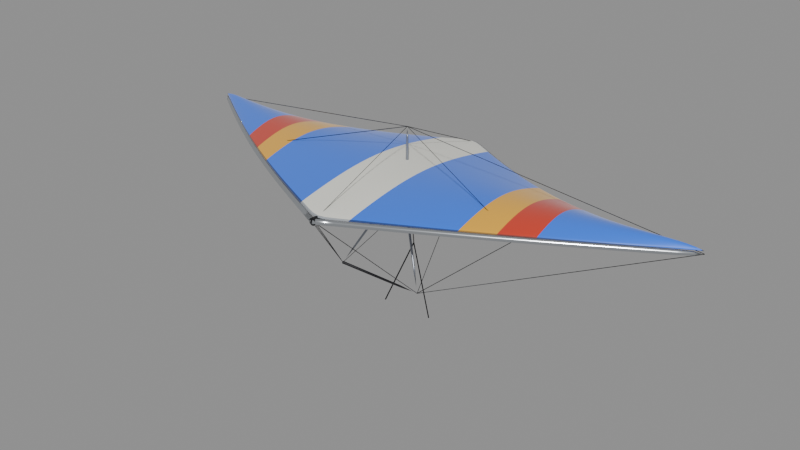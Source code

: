 # Source: glider.blend  (saved by Blender 5.2.44; exported with 4.5.12 LTS)
import bpy
from mathutils import Matrix  # noqa: F401  (used for matrix-valued properties, if any)

bpy.ops.wm.read_factory_settings(use_empty=True)
scene = bpy.context.scene
scene.name = 'Scene'

# ---- collections
col_glider = bpy.data.collections.new('glider'); scene.collection.children.link(col_glider)

# ---- materials (node trees are filled in below, after node groups)
mat_white = bpy.data.materials.new('white')
mat_white.diffuse_color = (0.8276, 0.8276, 0.7484, 1.0)
mat_white.roughness = 0.45
mat_blue = bpy.data.materials.new('blue')
mat_blue.diffuse_color = (0.01961, 0.1706, 0.89, 1.0)
mat_blue.roughness = 0.45
mat_mustard = bpy.data.materials.new('mustard')
mat_mustard.diffuse_color = (0.8276, 0.42, 0.02721, 1.0)
mat_mustard.roughness = 0.45
mat_red = bpy.data.materials.new('red')
mat_red.diffuse_color = (0.6038, 0.03968, 0.01533, 1.0)
mat_red.roughness = 0.45
mat_white_under = bpy.data.materials.new('white_under')
mat_white_under.diffuse_color = (0.3424, 0.3672, 0.3931, 1.0)
mat_white_under.roughness = 0.55
mat_blue_under = bpy.data.materials.new('blue_under')
mat_blue_under.diffuse_color = (0.007194, 0.03968, 0.196, 1.0)
mat_blue_under.roughness = 0.55
mat_mustard_under = bpy.data.materials.new('mustard_under')
mat_mustard_under.diffuse_color = (0.2633, 0.1329, 0.01341, 1.0)
mat_mustard_under.roughness = 0.55
mat_red_under = bpy.data.materials.new('red_under')
mat_red_under.diffuse_color = (0.196, 0.01533, 0.007194, 1.0)
mat_red_under.roughness = 0.55
mat_alloy = bpy.data.materials.new('alloy')
mat_alloy.diffuse_color = (0.3424, 0.3672, 0.42, 1.0)
mat_alloy.roughness = 0.35
mat_alloy.metallic = 0.9
mat_tube = bpy.data.materials.new('tube')
mat_tube.diffuse_color = (0.7106, 0.7484, 0.7874, 1.0)
mat_tube.roughness = 0.22
mat_tube.metallic = 1.0
mat_black = bpy.data.materials.new('black')
mat_black.diffuse_color = (0.007194, 0.007194, 0.01002, 1.0)
mat_black.roughness = 0.6
mat_wire = bpy.data.materials.new('wire')
mat_wire.diffuse_color = (0.0331, 0.0331, 0.03968, 1.0)
mat_wire.metallic = 0.9
mat_strap = bpy.data.materials.new('strap')
mat_strap.diffuse_color = (0.03968, 0.02452, 0.01341, 1.0)
mat_strap.roughness = 0.95

# ---- material node trees
mat_white.use_nodes = True; mat_white.node_tree.nodes.clear()
_N = mat_white.node_tree.nodes; _L = mat_white.node_tree.links
n0 = _N.new('ShaderNodeBsdfPrincipled'); n0.name = 'Principled BSDF'; n0.location = (-200, 100)
n0.inputs[0].default_value = (0.8276, 0.8276, 0.7484, 1.0)
n0.inputs[2].default_value = 0.45
n0.inputs[10].default_value = 0.005
n0.inputs[20].default_value = 0.04
n0.inputs[24].default_value = 0.3
n1 = _N.new('ShaderNodeOutputMaterial'); n1.name = 'Material Output'; n1.location = (200, 100)
_L.new(n0.outputs[0], n1.inputs[0])
n1.is_active_output = True
mat_blue.use_nodes = True; mat_blue.node_tree.nodes.clear()
_N = mat_blue.node_tree.nodes; _L = mat_blue.node_tree.links
n0 = _N.new('ShaderNodeBsdfPrincipled'); n0.name = 'Principled BSDF'; n0.location = (-200, 100)
n0.inputs[0].default_value = (0.01961, 0.1706, 0.89, 1.0)
n0.inputs[2].default_value = 0.45
n0.inputs[10].default_value = 0.005
n0.inputs[20].default_value = 0.04
n0.inputs[24].default_value = 0.3
n1 = _N.new('ShaderNodeOutputMaterial'); n1.name = 'Material Output'; n1.location = (200, 100)
_L.new(n0.outputs[0], n1.inputs[0])
n1.is_active_output = True
mat_mustard.use_nodes = True; mat_mustard.node_tree.nodes.clear()
_N = mat_mustard.node_tree.nodes; _L = mat_mustard.node_tree.links
n0 = _N.new('ShaderNodeBsdfPrincipled'); n0.name = 'Principled BSDF'; n0.location = (-200, 100)
n0.inputs[0].default_value = (0.8276, 0.42, 0.02721, 1.0)
n0.inputs[2].default_value = 0.45
n0.inputs[10].default_value = 0.005
n0.inputs[20].default_value = 0.04
n0.inputs[24].default_value = 0.3
n1 = _N.new('ShaderNodeOutputMaterial'); n1.name = 'Material Output'; n1.location = (200, 100)
_L.new(n0.outputs[0], n1.inputs[0])
n1.is_active_output = True
mat_red.use_nodes = True; mat_red.node_tree.nodes.clear()
_N = mat_red.node_tree.nodes; _L = mat_red.node_tree.links
n0 = _N.new('ShaderNodeBsdfPrincipled'); n0.name = 'Principled BSDF'; n0.location = (-200, 100)
n0.inputs[0].default_value = (0.6038, 0.03968, 0.01533, 1.0)
n0.inputs[2].default_value = 0.45
n0.inputs[10].default_value = 0.005
n0.inputs[20].default_value = 0.04
n0.inputs[24].default_value = 0.3
n1 = _N.new('ShaderNodeOutputMaterial'); n1.name = 'Material Output'; n1.location = (200, 100)
_L.new(n0.outputs[0], n1.inputs[0])
n1.is_active_output = True
mat_white_under.use_nodes = True; mat_white_under.node_tree.nodes.clear()
_N = mat_white_under.node_tree.nodes; _L = mat_white_under.node_tree.links
n0 = _N.new('ShaderNodeBsdfPrincipled'); n0.name = 'Principled BSDF'; n0.location = (-200, 100)
n0.inputs[0].default_value = (0.3424, 0.3672, 0.3931, 1.0)
n0.inputs[2].default_value = 0.55
n0.inputs[10].default_value = 0.005
n0.inputs[20].default_value = 0.04
n0.inputs[24].default_value = 0.3
n1 = _N.new('ShaderNodeOutputMaterial'); n1.name = 'Material Output'; n1.location = (200, 100)
_L.new(n0.outputs[0], n1.inputs[0])
n1.is_active_output = True
mat_blue_under.use_nodes = True; mat_blue_under.node_tree.nodes.clear()
_N = mat_blue_under.node_tree.nodes; _L = mat_blue_under.node_tree.links
n0 = _N.new('ShaderNodeBsdfPrincipled'); n0.name = 'Principled BSDF'; n0.location = (-200, 100)
n0.inputs[0].default_value = (0.007194, 0.03968, 0.196, 1.0)
n0.inputs[2].default_value = 0.55
n0.inputs[10].default_value = 0.005
n0.inputs[20].default_value = 0.04
n0.inputs[24].default_value = 0.3
n1 = _N.new('ShaderNodeOutputMaterial'); n1.name = 'Material Output'; n1.location = (200, 100)
_L.new(n0.outputs[0], n1.inputs[0])
n1.is_active_output = True
mat_mustard_under.use_nodes = True; mat_mustard_under.node_tree.nodes.clear()
_N = mat_mustard_under.node_tree.nodes; _L = mat_mustard_under.node_tree.links
n0 = _N.new('ShaderNodeBsdfPrincipled'); n0.name = 'Principled BSDF'; n0.location = (-200, 100)
n0.inputs[0].default_value = (0.2633, 0.1329, 0.01341, 1.0)
n0.inputs[2].default_value = 0.55
n0.inputs[10].default_value = 0.005
n0.inputs[20].default_value = 0.04
n0.inputs[24].default_value = 0.3
n1 = _N.new('ShaderNodeOutputMaterial'); n1.name = 'Material Output'; n1.location = (200, 100)
_L.new(n0.outputs[0], n1.inputs[0])
n1.is_active_output = True
mat_red_under.use_nodes = True; mat_red_under.node_tree.nodes.clear()
_N = mat_red_under.node_tree.nodes; _L = mat_red_under.node_tree.links
n0 = _N.new('ShaderNodeBsdfPrincipled'); n0.name = 'Principled BSDF'; n0.location = (-200, 100)
n0.inputs[0].default_value = (0.196, 0.01533, 0.007194, 1.0)
n0.inputs[2].default_value = 0.55
n0.inputs[10].default_value = 0.005
n0.inputs[20].default_value = 0.04
n0.inputs[24].default_value = 0.3
n1 = _N.new('ShaderNodeOutputMaterial'); n1.name = 'Material Output'; n1.location = (200, 100)
_L.new(n0.outputs[0], n1.inputs[0])
n1.is_active_output = True
mat_alloy.use_nodes = True; mat_alloy.node_tree.nodes.clear()
_N = mat_alloy.node_tree.nodes; _L = mat_alloy.node_tree.links
n0 = _N.new('ShaderNodeBsdfPrincipled'); n0.name = 'Principled BSDF'; n0.location = (-200, 100)
n0.inputs[0].default_value = (0.3424, 0.3672, 0.42, 1.0)
n0.inputs[1].default_value = 0.9
n0.inputs[2].default_value = 0.35
n0.inputs[10].default_value = 0.005
n0.inputs[20].default_value = 0.04
n1 = _N.new('ShaderNodeOutputMaterial'); n1.name = 'Material Output'; n1.location = (200, 100)
_L.new(n0.outputs[0], n1.inputs[0])
n1.is_active_output = True
mat_tube.use_nodes = True; mat_tube.node_tree.nodes.clear()
_N = mat_tube.node_tree.nodes; _L = mat_tube.node_tree.links
n0 = _N.new('ShaderNodeBsdfPrincipled'); n0.name = 'Principled BSDF'; n0.location = (-200, 100)
n0.inputs[0].default_value = (0.7106, 0.7484, 0.7874, 1.0)
n0.inputs[1].default_value = 1.0
n0.inputs[2].default_value = 0.22
n0.inputs[10].default_value = 0.005
n0.inputs[20].default_value = 0.04
n1 = _N.new('ShaderNodeOutputMaterial'); n1.name = 'Material Output'; n1.location = (200, 100)
_L.new(n0.outputs[0], n1.inputs[0])
n1.is_active_output = True
mat_black.use_nodes = True; mat_black.node_tree.nodes.clear()
_N = mat_black.node_tree.nodes; _L = mat_black.node_tree.links
n0 = _N.new('ShaderNodeBsdfPrincipled'); n0.name = 'Principled BSDF'; n0.location = (-200, 100)
n0.inputs[0].default_value = (0.007194, 0.007194, 0.01002, 1.0)
n0.inputs[2].default_value = 0.6
n0.inputs[10].default_value = 0.005
n0.inputs[20].default_value = 0.04
n1 = _N.new('ShaderNodeOutputMaterial'); n1.name = 'Material Output'; n1.location = (200, 100)
_L.new(n0.outputs[0], n1.inputs[0])
n1.is_active_output = True
mat_wire.use_nodes = True; mat_wire.node_tree.nodes.clear()
_N = mat_wire.node_tree.nodes; _L = mat_wire.node_tree.links
n0 = _N.new('ShaderNodeBsdfPrincipled'); n0.name = 'Principled BSDF'; n0.location = (-200, 100)
n0.inputs[0].default_value = (0.0331, 0.0331, 0.03968, 1.0)
n0.inputs[1].default_value = 0.9
n0.inputs[2].default_value = 0.4
n0.inputs[10].default_value = 0.005
n0.inputs[20].default_value = 0.04
n1 = _N.new('ShaderNodeOutputMaterial'); n1.name = 'Material Output'; n1.location = (200, 100)
_L.new(n0.outputs[0], n1.inputs[0])
n1.is_active_output = True
mat_strap.use_nodes = True; mat_strap.node_tree.nodes.clear()
_N = mat_strap.node_tree.nodes; _L = mat_strap.node_tree.links
n0 = _N.new('ShaderNodeBsdfPrincipled'); n0.name = 'Principled BSDF'; n0.location = (-200, 100)
n0.inputs[0].default_value = (0.03968, 0.02452, 0.01341, 1.0)
n0.inputs[2].default_value = 0.95
n0.inputs[10].default_value = 0.005
n0.inputs[20].default_value = 0.04
n0.inputs[24].default_value = 0.6
n1 = _N.new('ShaderNodeOutputMaterial'); n1.name = 'Material Output'; n1.location = (200, 100)
_L.new(n0.outputs[0], n1.inputs[0])
n1.is_active_output = True

# ---- meshes
me_sail = bpy.data.meshes.new('sail')
me_sail.from_pydata([(-4.6, 0.8, 0.17), (-4.6, 0.8, 0.17), (-4.6, 0.8, 0.17), (-4.6, 0.8, 0.17), (-4.6, 0.8, 0.17), (-4.6, 0.8, 0.17), (-4.6, 0.8, 0.17), (-4.6, 0.8, 0.17), (-4.6, 0.8, 0.17), (-4.6, 0.8, 0.17), (-4.6, 0.8, 0.17), (-4.37, 0.6418, 0.1794), (-4.37, 0.6566, 0.1995), (-4.37, 0.6714, 0.2175), (-4.37, 0.6862, 0.2315), (-4.37, 0.7009, 0.2402), (-4.37, 0.7157, 0.2424), (-4.37, 0.7305, 0.2379), (-4.37, 0.7453, 0.227), (-4.37, 0.7601, 0.2107), (-4.37, 0.7748, 0.1904), (-4.37, 0.7896, 0.168), (-4.14, 0.4844, 0.1885), (-4.14, 0.514, 0.2159), (-4.14, 0.5437, 0.2404), (-4.14, 0.5733, 0.2594), (-4.14, 0.603, 0.2707), (-4.14, 0.6327, 0.2732), (-4.14, 0.6623, 0.2662), (-4.14, 0.692, 0.2503), (-4.14, 0.7216, 0.2269), (-4.14, 0.7513, 0.1979), (-4.14, 0.7809, 0.166), (-3.91, 0.3283, 0.1972), (-3.91, 0.373, 0.2297), (-3.91, 0.4178, 0.2587), (-3.91, 0.4625, 0.281), (-3.91, 0.5073, 0.2942), (-3.91, 0.552, 0.2965), (-3.91, 0.5967, 0.2875), (-3.91, 0.6415, 0.2677), (-3.91, 0.6862, 0.2388), (-3.91, 0.731, 0.2031), (-3.91, 0.7757, 0.164), (-3.68, 0.1742, 0.2053), (-3.68, 0.2343, 0.2417), (-3.68, 0.2945, 0.2742), (-3.68, 0.3546, 0.2991), (-3.68, 0.4147, 0.3135), (-3.68, 0.4748, 0.3156), (-3.68, 0.535, 0.3048), (-3.68, 0.5951, 0.2818), (-3.68, 0.6552, 0.2482), (-3.68, 0.7154, 0.2071), (-3.68, 0.7755, 0.162), (-3.45, 0.02272, 0.2124), (-3.45, 0.09863, 0.2522), (-3.45, 0.1745, 0.2875), (-3.45, 0.2504, 0.3144), (-3.45, 0.3264, 0.3299), (-3.45, 0.4023, 0.3317), (-3.45, 0.4782, 0.3194), (-3.45, 0.5541, 0.2935), (-3.45, 0.63, 0.256), (-3.45, 0.7059, 0.2102), (-3.45, 0.7818, 0.16), (-3.22, -0.1256, 0.2185), (-3.22, -0.03347, 0.261), (-3.22, 0.05869, 0.2988), (-3.22, 0.1508, 0.3275), (-3.22, 0.243, 0.3437), (-3.22, 0.3352, 0.3454), (-3.22, 0.4273, 0.3316), (-3.22, 0.5195, 0.3033), (-3.22, 0.6116, 0.2625), (-3.22, 0.7038, 0.2126), (-3.22, 0.7959, 0.158), (-2.99, -0.2704, 0.2235), (-2.99, -0.1614, 0.2684), (-2.99, -0.0525, 0.3082), (-2.99, 0.05645, 0.3385), (-2.99, 0.1654, 0.3555), (-2.99, 0.2743, 0.3569), (-2.99, 0.3833, 0.342), (-2.99, 0.4922, 0.3115), (-2.99, 0.6012, 0.2678), (-2.99, 0.7101, 0.2144), (-2.99, 0.819, 0.156), (-2.76, -0.4112, 0.2271), (-2.76, -0.2849, 0.2741), (-2.76, -0.1585, 0.3159), (-2.76, -0.03223, 0.3475), (-2.76, 0.0941, 0.3652), (-2.76, 0.2204, 0.3665), (-2.76, 0.3467, 0.3506), (-2.76, 0.4731, 0.3183), (-2.76, 0.5994, 0.2721), (-2.76, 0.7257, 0.2157), (-2.76, 0.852, 0.154), (-2.53, -0.5478, 0.2293), (-2.53, -0.4035, 0.2783), (-2.53, -0.2591, 0.3218), (-2.53, -0.1148, 0.3547), (-2.53, 0.02955, 0.3731), (-2.53, 0.1739, 0.3744), (-2.53, 0.3182, 0.3576), (-2.53, 0.4625, 0.3238), (-2.53, 0.6069, 0.2754), (-2.53, 0.7512, 0.2165), (-2.53, 0.8955, 0.152), (-2.3, -0.68, 0.23), (-2.3, -0.517, 0.2809), (-2.3, -0.354, 0.326), (-2.3, -0.191, 0.3601), (-2.3, -0.028, 0.3792), (-2.3, 0.135, 0.3805), (-2.3, 0.298, 0.3632), (-2.3, 0.461, 0.3281), (-2.3, 0.624, 0.278), (-2.3, 0.787, 0.2169), (-2.3, 0.95, 0.15), (-2.07, -0.8078, 0.2293), (-2.07, -0.6255, 0.2818), (-2.07, -0.4431, 0.3285), (-2.07, -0.2608, 0.3638), (-2.07, -0.07845, 0.3836), (-2.07, 0.1039, 0.3851), (-2.07, 0.2862, 0.3674), (-2.07, 0.4685, 0.3313), (-2.07, 0.6509, 0.2797), (-2.07, 0.8332, 0.2168), (-2.07, 1.016, 0.148), (-1.84, -0.9312, 0.2271), (-1.84, -0.7289, 0.2813), (-1.84, -0.5265, 0.3294), (-1.84, -0.3242, 0.3659), (-1.84, -0.1219, 0.3864), (-1.84, 0.08042, 0.3882), (-1.84, 0.2827, 0.3702), (-1.84, 0.4851, 0.3334), (-1.84, 0.6874, 0.2807), (-1.84, 0.8897, 0.2164), (-1.84, 1.092, 0.146), (-1.61, -1.05, 0.2235), (-1.61, -0.8274, 0.2792), (-1.61, -0.6045, 0.3287), (-1.61, -0.3816, 0.3663), (-1.61, -0.1586, 0.3877), (-1.61, 0.06433, 0.3898), (-1.61, 0.2873, 0.3718), (-1.61, 0.5102, 0.3346), (-1.61, 0.7332, 0.281), (-1.61, 0.9561, 0.2156), (-1.61, 1.179, 0.144), (-1.38, -1.166, 0.2185), (-1.38, -0.9215, 0.2757), (-1.38, -0.6773, 0.3266), (-1.38, -0.4332, 0.3654), (-1.38, -0.189, 0.3875), (-1.38, 0.05516, 0.3901), (-1.38, 0.2993, 0.3722), (-1.38, 0.5435, 0.3347), (-1.38, 0.7876, 0.2807), (-1.38, 1.032, 0.2145), (-1.38, 1.276, 0.142), (-1.15, -1.277, 0.2124), (-1.15, -1.011, 0.271), (-1.15, -0.7455, 0.3231), (-1.15, -0.4796, 0.363), (-1.15, -0.2136, 0.386), (-1.15, 0.05226, 0.3892), (-1.15, 0.3182, 0.3716), (-1.15, 0.5841, 0.3341), (-1.15, 0.85, 0.2797), (-1.15, 1.116, 0.2131), (-1.15, 1.382, 0.14), (-0.92, -1.386, 0.2053), (-0.92, -1.098, 0.2652), (-0.92, -0.8095, 0.3185), (-0.92, -0.5214, 0.3595), (-0.92, -0.2333, 0.3834), (-0.92, 0.05485, 0.3872), (-0.92, 0.343, 0.3699), (-0.92, 0.6311, 0.3326), (-0.92, 0.9192, 0.2782), (-0.92, 1.207, 0.2113), (-0.92, 1.495, 0.138), (-0.69, -1.492, 0.1972), (-0.69, -1.181, 0.2583), (-0.69, -0.8702, 0.3128), (-0.69, -0.5595, 0.3548), (-0.69, -0.2487, 0.3796), (-0.69, 0.06199, 0.3841), (-0.69, 0.3727, 0.3674), (-0.69, 0.6835, 0.3303), (-0.69, 0.9942, 0.2761), (-0.69, 1.305, 0.2093), (-0.69, 1.616, 0.136), (-0.46, -1.596, 0.1885), (-0.46, -1.262, 0.2507), (-0.46, -0.9283, 0.3063), (-0.46, -0.5947, 0.3493), (-0.46, -0.261, 0.3749), (-0.46, 0.07266, 0.3802), (-0.46, 0.4063, 0.364), (-0.46, 0.74, 0.3275), (-0.46, 1.074, 0.2736), (-0.46, 1.407, 0.2071), (-0.46, 1.741, 0.134), (-0.23, -1.698, 0.1794), (-0.23, -1.341, 0.2425), (-0.23, -0.9846, 0.2991), (-0.23, -0.6278, 0.3429), (-0.23, -0.2711, 0.3694), (-0.23, 0.08572, 0.3754), (-0.23, 0.4425, 0.3599), (-0.23, 0.7993, 0.324), (-0.23, 1.156, 0.2706), (-0.23, 1.513, 0.2046), (-0.23, 1.87, 0.132), (0.0, -1.8, 0.17), (0.0, -1.42, 0.234), (0.0, -1.04, 0.2913), (0.0, -0.66, 0.336), (0.0, -0.28, 0.3632), (0.0, 0.1, 0.37), (0.0, 0.48, 0.3552), (0.0, 0.86, 0.32), (0.0, 1.24, 0.2673), (0.0, 1.62, 0.202), (0.0, 2.0, 0.13), (0.23, -1.698, 0.1794), (0.23, -1.341, 0.2425), (0.23, -0.9846, 0.2991), (0.23, -0.6278, 0.3429), (0.23, -0.2711, 0.3694), (0.23, 0.08572, 0.3754), (0.23, 0.4425, 0.3599), (0.23, 0.7993, 0.324), (0.23, 1.156, 0.2706), (0.23, 1.513, 0.2046), (0.23, 1.87, 0.132), (0.46, -1.596, 0.1885), (0.46, -1.262, 0.2507), (0.46, -0.9283, 0.3063), (0.46, -0.5947, 0.3493), (0.46, -0.261, 0.3749), (0.46, 0.07266, 0.3802), (0.46, 0.4063, 0.364), (0.46, 0.74, 0.3275), (0.46, 1.074, 0.2736), (0.46, 1.407, 0.2071), (0.46, 1.741, 0.134), (0.69, -1.492, 0.1972), (0.69, -1.181, 0.2583), (0.69, -0.8702, 0.3128), (0.69, -0.5595, 0.3548), (0.69, -0.2487, 0.3796), (0.69, 0.06199, 0.3841), (0.69, 0.3727, 0.3674), (0.69, 0.6835, 0.3303), (0.69, 0.9942, 0.2761), (0.69, 1.305, 0.2093), (0.69, 1.616, 0.136), (0.92, -1.386, 0.2053), (0.92, -1.098, 0.2652), (0.92, -0.8095, 0.3185), (0.92, -0.5214, 0.3595), (0.92, -0.2333, 0.3834), (0.92, 0.05485, 0.3872), (0.92, 0.343, 0.3699), (0.92, 0.6311, 0.3326), (0.92, 0.9192, 0.2782), (0.92, 1.207, 0.2113), (0.92, 1.495, 0.138), (1.15, -1.277, 0.2124), (1.15, -1.011, 0.271), (1.15, -0.7455, 0.3231), (1.15, -0.4796, 0.363), (1.15, -0.2136, 0.386), (1.15, 0.05226, 0.3892), (1.15, 0.3182, 0.3716), (1.15, 0.5841, 0.3341), (1.15, 0.85, 0.2797), (1.15, 1.116, 0.2131), (1.15, 1.382, 0.14), (1.38, -1.166, 0.2185), (1.38, -0.9215, 0.2757), (1.38, -0.6773, 0.3266), (1.38, -0.4332, 0.3654), (1.38, -0.189, 0.3875), (1.38, 0.05516, 0.3901), (1.38, 0.2993, 0.3722), (1.38, 0.5435, 0.3347), (1.38, 0.7876, 0.2807), (1.38, 1.032, 0.2145), (1.38, 1.276, 0.142), (1.61, -1.05, 0.2235), (1.61, -0.8274, 0.2792), (1.61, -0.6045, 0.3287), (1.61, -0.3816, 0.3663), (1.61, -0.1586, 0.3877), (1.61, 0.06433, 0.3898), (1.61, 0.2873, 0.3718), (1.61, 0.5102, 0.3346), (1.61, 0.7332, 0.281), (1.61, 0.9561, 0.2156), (1.61, 1.179, 0.144), (1.84, -0.9312, 0.2271), (1.84, -0.7289, 0.2813), (1.84, -0.5265, 0.3294), (1.84, -0.3242, 0.3659), (1.84, -0.1219, 0.3864), (1.84, 0.08042, 0.3882), (1.84, 0.2827, 0.3702), (1.84, 0.4851, 0.3334), (1.84, 0.6874, 0.2807), (1.84, 0.8897, 0.2164), (1.84, 1.092, 0.146), (2.07, -0.8078, 0.2293), (2.07, -0.6255, 0.2818), (2.07, -0.4431, 0.3285), (2.07, -0.2608, 0.3638), (2.07, -0.07845, 0.3836), (2.07, 0.1039, 0.3851), (2.07, 0.2862, 0.3674), (2.07, 0.4685, 0.3313), (2.07, 0.6509, 0.2797), (2.07, 0.8332, 0.2168), (2.07, 1.016, 0.148), (2.3, -0.68, 0.23), (2.3, -0.517, 0.2809), (2.3, -0.354, 0.326), (2.3, -0.191, 0.3601), (2.3, -0.028, 0.3792), (2.3, 0.135, 0.3805), (2.3, 0.298, 0.3632), (2.3, 0.461, 0.3281), (2.3, 0.624, 0.278), (2.3, 0.787, 0.2169), (2.3, 0.95, 0.15), (2.53, -0.5478, 0.2293), (2.53, -0.4035, 0.2783), (2.53, -0.2591, 0.3218), (2.53, -0.1148, 0.3547), (2.53, 0.02955, 0.3731), (2.53, 0.1739, 0.3744), (2.53, 0.3182, 0.3576), (2.53, 0.4625, 0.3238), (2.53, 0.6069, 0.2754), (2.53, 0.7512, 0.2165), (2.53, 0.8955, 0.152), (2.76, -0.4112, 0.2271), (2.76, -0.2849, 0.2741), (2.76, -0.1585, 0.3159), (2.76, -0.03223, 0.3475), (2.76, 0.0941, 0.3652), (2.76, 0.2204, 0.3665), (2.76, 0.3467, 0.3506), (2.76, 0.4731, 0.3183), (2.76, 0.5994, 0.2721), (2.76, 0.7257, 0.2157), (2.76, 0.852, 0.154), (2.99, -0.2704, 0.2235), (2.99, -0.1614, 0.2684), (2.99, -0.0525, 0.3082), (2.99, 0.05645, 0.3385), (2.99, 0.1654, 0.3555), (2.99, 0.2743, 0.3569), (2.99, 0.3833, 0.342), (2.99, 0.4922, 0.3115), (2.99, 0.6012, 0.2678), (2.99, 0.7101, 0.2144), (2.99, 0.819, 0.156), (3.22, -0.1256, 0.2185), (3.22, -0.03347, 0.261), (3.22, 0.05869, 0.2988), (3.22, 0.1508, 0.3275), (3.22, 0.243, 0.3437), (3.22, 0.3352, 0.3454), (3.22, 0.4273, 0.3316), (3.22, 0.5195, 0.3033), (3.22, 0.6116, 0.2625), (3.22, 0.7038, 0.2126), (3.22, 0.7959, 0.158), (3.45, 0.02272, 0.2124), (3.45, 0.09863, 0.2522), (3.45, 0.1745, 0.2875), (3.45, 0.2504, 0.3144), (3.45, 0.3264, 0.3299), (3.45, 0.4023, 0.3317), (3.45, 0.4782, 0.3194), (3.45, 0.5541, 0.2935), (3.45, 0.63, 0.256), (3.45, 0.7059, 0.2102), (3.45, 0.7818, 0.16), (3.68, 0.1742, 0.2053), (3.68, 0.2343, 0.2417), (3.68, 0.2945, 0.2742), (3.68, 0.3546, 0.2991), (3.68, 0.4147, 0.3135), (3.68, 0.4748, 0.3156), (3.68, 0.535, 0.3048), (3.68, 0.5951, 0.2818), (3.68, 0.6552, 0.2482), (3.68, 0.7154, 0.2071), (3.68, 0.7755, 0.162), (3.91, 0.3283, 0.1972), (3.91, 0.373, 0.2297), (3.91, 0.4178, 0.2587), (3.91, 0.4625, 0.281), (3.91, 0.5073, 0.2942), (3.91, 0.552, 0.2965), (3.91, 0.5967, 0.2875), (3.91, 0.6415, 0.2677), (3.91, 0.6862, 0.2388), (3.91, 0.731, 0.2031), (3.91, 0.7757, 0.164), (4.14, 0.4844, 0.1885), (4.14, 0.514, 0.2159), (4.14, 0.5437, 0.2404), (4.14, 0.5733, 0.2594), (4.14, 0.603, 0.2707), (4.14, 0.6327, 0.2732), (4.14, 0.6623, 0.2662), (4.14, 0.692, 0.2503), (4.14, 0.7216, 0.2269), (4.14, 0.7513, 0.1979), (4.14, 0.7809, 0.166), (4.37, 0.6418, 0.1794), (4.37, 0.6566, 0.1995), (4.37, 0.6714, 0.2175), (4.37, 0.6862, 0.2315), (4.37, 0.7009, 0.2402), (4.37, 0.7157, 0.2424), (4.37, 0.7305, 0.2379), (4.37, 0.7453, 0.227), (4.37, 0.7601, 0.2107), (4.37, 0.7748, 0.1904), (4.37, 0.7896, 0.168), (4.6, 0.8, 0.17), (4.6, 0.8, 0.17), (4.6, 0.8, 0.17), (4.6, 0.8, 0.17), (4.6, 0.8, 0.17), (4.6, 0.8, 0.17), (4.6, 0.8, 0.17), (4.6, 0.8, 0.17), (4.6, 0.8, 0.17), (4.6, 0.8, 0.17), (4.6, 0.8, 0.17)], [], [(0, 11, 12, 1), (1, 12, 13, 2), (2, 13, 14, 3), (3, 14, 15, 4), (4, 15, 16, 5), (5, 16, 17, 6), (6, 17, 18, 7), (7, 18, 19, 8), (8, 19, 20, 9), (9, 20, 21, 10), (11, 22, 23, 12), (12, 23, 24, 13), (13, 24, 25, 14), (14, 25, 26, 15), (15, 26, 27, 16), (16, 27, 28, 17), (17, 28, 29, 18), (18, 29, 30, 19), (19, 30, 31, 20), (20, 31, 32, 21), (22, 33, 34, 23), (23, 34, 35, 24), (24, 35, 36, 25), (25, 36, 37, 26), (26, 37, 38, 27), (27, 38, 39, 28), (28, 39, 40, 29), (29, 40, 41, 30), (30, 41, 42, 31), (31, 42, 43, 32), (33, 44, 45, 34), (34, 45, 46, 35), (35, 46, 47, 36), (36, 47, 48, 37), (37, 48, 49, 38), (38, 49, 50, 39), (39, 50, 51, 40), (40, 51, 52, 41), (41, 52, 53, 42), (42, 53, 54, 43), (44, 55, 56, 45), (45, 56, 57, 46), (46, 57, 58, 47), (47, 58, 59, 48), (48, 59, 60, 49), (49, 60, 61, 50), (50, 61, 62, 51), (51, 62, 63, 52), (52, 63, 64, 53), (53, 64, 65, 54), (55, 66, 67, 56), (56, 67, 68, 57), (57, 68, 69, 58), (58, 69, 70, 59), (59, 70, 71, 60), (60, 71, 72, 61), (61, 72, 73, 62), (62, 73, 74, 63), (63, 74, 75, 64), (64, 75, 76, 65), (66, 77, 78, 67), (67, 78, 79, 68), (68, 79, 80, 69), (69, 80, 81, 70), (70, 81, 82, 71), (71, 82, 83, 72), (72, 83, 84, 73), (73, 84, 85, 74), (74, 85, 86, 75), (75, 86, 87, 76), (77, 88, 89, 78), (78, 89, 90, 79), (79, 90, 91, 80), (80, 91, 92, 81), (81, 92, 93, 82), (82, 93, 94, 83), (83, 94, 95, 84), (84, 95, 96, 85), (85, 96, 97, 86), (86, 97, 98, 87), (88, 99, 100, 89), (89, 100, 101, 90), (90, 101, 102, 91), (91, 102, 103, 92), (92, 103, 104, 93), (93, 104, 105, 94), (94, 105, 106, 95), (95, 106, 107, 96), (96, 107, 108, 97), (97, 108, 109, 98), (99, 110, 111, 100), (100, 111, 112, 101), (101, 112, 113, 102), (102, 113, 114, 103), (103, 114, 115, 104), (104, 115, 116, 105), (105, 116, 117, 106), (106, 117, 118, 107), (107, 118, 119, 108), (108, 119, 120, 109), (110, 121, 122, 111), (111, 122, 123, 112), (112, 123, 124, 113), (113, 124, 125, 114), (114, 125, 126, 115), (115, 126, 127, 116), (116, 127, 128, 117), (117, 128, 129, 118), (118, 129, 130, 119), (119, 130, 131, 120), (121, 132, 133, 122), (122, 133, 134, 123), (123, 134, 135, 124), (124, 135, 136, 125), (125, 136, 137, 126), (126, 137, 138, 127), (127, 138, 139, 128), (128, 139, 140, 129), (129, 140, 141, 130), (130, 141, 142, 131), (132, 143, 144, 133), (133, 144, 145, 134), (134, 145, 146, 135), (135, 146, 147, 136), (136, 147, 148, 137), (137, 148, 149, 138), (138, 149, 150, 139), (139, 150, 151, 140), (140, 151, 152, 141), (141, 152, 153, 142), (143, 154, 155, 144), (144, 155, 156, 145), (145, 156, 157, 146), (146, 157, 158, 147), (147, 158, 159, 148), (148, 159, 160, 149), (149, 160, 161, 150), (150, 161, 162, 151), (151, 162, 163, 152), (152, 163, 164, 153), (154, 165, 166, 155), (155, 166, 167, 156), (156, 167, 168, 157), (157, 168, 169, 158), (158, 169, 170, 159), (159, 170, 171, 160), (160, 171, 172, 161), (161, 172, 173, 162), (162, 173, 174, 163), (163, 174, 175, 164), (165, 176, 177, 166), (166, 177, 178, 167), (167, 178, 179, 168), (168, 179, 180, 169), (169, 180, 181, 170), (170, 181, 182, 171), (171, 182, 183, 172), (172, 183, 184, 173), (173, 184, 185, 174), (174, 185, 186, 175), (176, 187, 188, 177), (177, 188, 189, 178), (178, 189, 190, 179), (179, 190, 191, 180), (180, 191, 192, 181), (181, 192, 193, 182), (182, 193, 194, 183), (183, 194, 195, 184), (184, 195, 196, 185), (185, 196, 197, 186), (187, 198, 199, 188), (188, 199, 200, 189), (189, 200, 201, 190), (190, 201, 202, 191), (191, 202, 203, 192), (192, 203, 204, 193), (193, 204, 205, 194), (194, 205, 206, 195), (195, 206, 207, 196), (196, 207, 208, 197), (198, 209, 210, 199), (199, 210, 211, 200), (200, 211, 212, 201), (201, 212, 213, 202), (202, 213, 214, 203), (203, 214, 215, 204), (204, 215, 216, 205), (205, 216, 217, 206), (206, 217, 218, 207), (207, 218, 219, 208), (209, 220, 221, 210), (210, 221, 222, 211), (211, 222, 223, 212), (212, 223, 224, 213), (213, 224, 225, 214), (214, 225, 226, 215), (215, 226, 227, 216), (216, 227, 228, 217), (217, 228, 229, 218), (218, 229, 230, 219), (220, 231, 232, 221), (221, 232, 233, 222), (222, 233, 234, 223), (223, 234, 235, 224), (224, 235, 236, 225), (225, 236, 237, 226), (226, 237, 238, 227), (227, 238, 239, 228), (228, 239, 240, 229), (229, 240, 241, 230), (231, 242, 243, 232), (232, 243, 244, 233), (233, 244, 245, 234), (234, 245, 246, 235), (235, 246, 247, 236), (236, 247, 248, 237), (237, 248, 249, 238), (238, 249, 250, 239), (239, 250, 251, 240), (240, 251, 252, 241), (242, 253, 254, 243), (243, 254, 255, 244), (244, 255, 256, 245), (245, 256, 257, 246), (246, 257, 258, 247), (247, 258, 259, 248), (248, 259, 260, 249), (249, 260, 261, 250), (250, 261, 262, 251), (251, 262, 263, 252), (253, 264, 265, 254), (254, 265, 266, 255), (255, 266, 267, 256), (256, 267, 268, 257), (257, 268, 269, 258), (258, 269, 270, 259), (259, 270, 271, 260), (260, 271, 272, 261), (261, 272, 273, 262), (262, 273, 274, 263), (264, 275, 276, 265), (265, 276, 277, 266), (266, 277, 278, 267), (267, 278, 279, 268), (268, 279, 280, 269), (269, 280, 281, 270), (270, 281, 282, 271), (271, 282, 283, 272), (272, 283, 284, 273), (273, 284, 285, 274), (275, 286, 287, 276), (276, 287, 288, 277), (277, 288, 289, 278), (278, 289, 290, 279), (279, 290, 291, 280), (280, 291, 292, 281), (281, 292, 293, 282), (282, 293, 294, 283), (283, 294, 295, 284), (284, 295, 296, 285), (286, 297, 298, 287), (287, 298, 299, 288), (288, 299, 300, 289), (289, 300, 301, 290), (290, 301, 302, 291), (291, 302, 303, 292), (292, 303, 304, 293), (293, 304, 305, 294), (294, 305, 306, 295), (295, 306, 307, 296), (297, 308, 309, 298), (298, 309, 310, 299), (299, 310, 311, 300), (300, 311, 312, 301), (301, 312, 313, 302), (302, 313, 314, 303), (303, 314, 315, 304), (304, 315, 316, 305), (305, 316, 317, 306), (306, 317, 318, 307), (308, 319, 320, 309), (309, 320, 321, 310), (310, 321, 322, 311), (311, 322, 323, 312), (312, 323, 324, 313), (313, 324, 325, 314), (314, 325, 326, 315), (315, 326, 327, 316), (316, 327, 328, 317), (317, 328, 329, 318), (319, 330, 331, 320), (320, 331, 332, 321), (321, 332, 333, 322), (322, 333, 334, 323), (323, 334, 335, 324), (324, 335, 336, 325), (325, 336, 337, 326), (326, 337, 338, 327), (327, 338, 339, 328), (328, 339, 340, 329), (330, 341, 342, 331), (331, 342, 343, 332), (332, 343, 344, 333), (333, 344, 345, 334), (334, 345, 346, 335), (335, 346, 347, 336), (336, 347, 348, 337), (337, 348, 349, 338), (338, 349, 350, 339), (339, 350, 351, 340), (341, 352, 353, 342), (342, 353, 354, 343), (343, 354, 355, 344), (344, 355, 356, 345), (345, 356, 357, 346), (346, 357, 358, 347), (347, 358, 359, 348), (348, 359, 360, 349), (349, 360, 361, 350), (350, 361, 362, 351), (352, 363, 364, 353), (353, 364, 365, 354), (354, 365, 366, 355), (355, 366, 367, 356), (356, 367, 368, 357), (357, 368, 369, 358), (358, 369, 370, 359), (359, 370, 371, 360), (360, 371, 372, 361), (361, 372, 373, 362), (363, 374, 375, 364), (364, 375, 376, 365), (365, 376, 377, 366), (366, 377, 378, 367), (367, 378, 379, 368), (368, 379, 380, 369), (369, 380, 381, 370), (370, 381, 382, 371), (371, 382, 383, 372), (372, 383, 384, 373), (374, 385, 386, 375), (375, 386, 387, 376), (376, 387, 388, 377), (377, 388, 389, 378), (378, 389, 390, 379), (379, 390, 391, 380), (380, 391, 392, 381), (381, 392, 393, 382), (382, 393, 394, 383), (383, 394, 395, 384), (385, 396, 397, 386), (386, 397, 398, 387), (387, 398, 399, 388), (388, 399, 400, 389), (389, 400, 401, 390), (390, 401, 402, 391), (391, 402, 403, 392), (392, 403, 404, 393), (393, 404, 405, 394), (394, 405, 406, 395), (396, 407, 408, 397), (397, 408, 409, 398), (398, 409, 410, 399), (399, 410, 411, 400), (400, 411, 412, 401), (401, 412, 413, 402), (402, 413, 414, 403), (403, 414, 415, 404), (404, 415, 416, 405), (405, 416, 417, 406), (407, 418, 419, 408), (408, 419, 420, 409), (409, 420, 421, 410), (410, 421, 422, 411), (411, 422, 423, 412), (412, 423, 424, 413), (413, 424, 425, 414), (414, 425, 426, 415), (415, 426, 427, 416), (416, 427, 428, 417), (418, 429, 430, 419), (419, 430, 431, 420), (420, 431, 432, 421), (421, 432, 433, 422), (422, 433, 434, 423), (423, 434, 435, 424), (424, 435, 436, 425), (425, 436, 437, 426), (426, 437, 438, 427), (427, 438, 439, 428), (429, 440, 441, 430), (430, 441, 442, 431), (431, 442, 443, 432), (432, 443, 444, 433), (433, 444, 445, 434), (434, 445, 446, 435), (435, 446, 447, 436), (436, 447, 448, 437), (437, 448, 449, 438), (438, 449, 450, 439)])
me_sail.polygons.foreach_set('use_smooth', [True] * 400)
me_sail.polygons.foreach_set('material_index', [4, 4, 4, 4, 4, 4, 4, 4, 4, 4, 4, 4, 4, 4, 4, 4, 4, 4, 4, 4, 4, 4, 4, 4, 4, 4, 4, 4, 4, 4, 4, 4, 4, 4, 4, 4, 4, 4, 4, 4, 4, 4, 4, 4, 4, 4, 4, 4, 4, 4, 4, 4, 4, 4, 4, 4, 4, 4, 4, 4, 4, 4, 4, 4, 4, 4, 4, 4, 4, 4, 4, 4, 4, 4, 4, 4, 4, 4, 4, 4, 3, 3, 3, 3, 3, 3, 3, 3, 3, 3, 3, 3, 3, 3, 3, 3, 3, 3, 3, 3, 2, 2, 2, 2, 2, 2, 2, 2, 2, 2, 2, 2, 2, 2, 2, 2, 2, 2, 2, 2, 1, 1, 1, 1, 1, 1, 1, 1, 1, 1, 1, 1, 1, 1, 1, 1, 1, 1, 1, 1, 1, 1, 1, 1, 1, 1, 1, 1, 1, 1, 1, 1, 1, 1, 1, 1, 1, 1, 1, 1, 1, 1, 1, 1, 1, 1, 1, 1, 1, 1, 1, 1, 1, 1, 1, 1, 1, 1, 1, 1, 0, 0, 0, 0, 0, 0, 0, 0, 0, 0, 0, 0, 0, 0, 0, 0, 0, 0, 0, 0, 0, 0, 0, 0, 0, 0, 0, 0, 0, 0, 0, 0, 0, 0, 0, 0, 0, 0, 0, 0, 1, 1, 1, 1, 1, 1, 1, 1, 1, 1, 1, 1, 1, 1, 1, 1, 1, 1, 1, 1, 1, 1, 1, 1, 1, 1, 1, 1, 1, 1, 1, 1, 1, 1, 1, 1, 1, 1, 1, 1, 1, 1, 1, 1, 1, 1, 1, 1, 1, 1, 1, 1, 1, 1, 1, 1, 1, 1, 1, 1, 2, 2, 2, 2, 2, 2, 2, 2, 2, 2, 2, 2, 2, 2, 2, 2, 2, 2, 2, 2, 3, 3, 3, 3, 3, 3, 3, 3, 3, 3, 3, 3, 3, 3, 3, 3, 3, 3, 3, 3, 4, 4, 4, 4, 4, 4, 4, 4, 4, 4, 4, 4, 4, 4, 4, 4, 4, 4, 4, 4, 4, 4, 4, 4, 4, 4, 4, 4, 4, 4, 4, 4, 4, 4, 4, 4, 4, 4, 4, 4, 4, 4, 4, 4, 4, 4, 4, 4, 4, 4, 4, 4, 4, 4, 4, 4, 4, 4, 4, 4, 4, 4, 4, 4, 4, 4, 4, 4, 4, 4, 4, 4, 4, 4, 4, 4, 4, 4, 4, 4])
me_sail.materials.append(mat_white)
me_sail.materials.append(mat_blue)
me_sail.materials.append(mat_mustard)
me_sail.materials.append(mat_red)
me_sail.materials.append(mat_blue)
me_sail.materials.append(mat_white_under)
me_sail.materials.append(mat_blue_under)
me_sail.materials.append(mat_mustard_under)
me_sail.materials.append(mat_red_under)
me_sail.materials.append(mat_blue_under)
me_sail.update()
me_keel = bpy.data.meshes.new('keel')
me_keel.from_pydata([(0.032, -1.8, 0.12), (0.02263, -1.8, 0.09737), (1.959e-18, -1.8, 0.088), (-0.02263, -1.8, 0.09737), (-0.032, -1.8, 0.12), (-0.02263, -1.8, 0.1426), (-5.878e-18, -1.8, 0.152), (0.02263, -1.8, 0.1426), (0.032, 2.0, 0.08), (0.02263, 2.0, 0.05737), (1.959e-18, 2.0, 0.048), (-0.02263, 2.0, 0.05737), (-0.032, 2.0, 0.08), (-0.02263, 2.0, 0.1026), (-5.878e-18, 2.0, 0.112), (0.02263, 2.0, 0.1026)], [], [(0, 1, 9, 8), (1, 2, 10, 9), (2, 3, 11, 10), (3, 4, 12, 11), (4, 5, 13, 12), (5, 6, 14, 13), (6, 7, 15, 14), (7, 0, 8, 15), (0, 1, 2, 3, 4, 5, 6, 7), (8, 9, 10, 11, 12, 13, 14, 15)])
me_keel.polygons.foreach_set('use_smooth', [True] * 10)
me_keel.materials.append(mat_alloy)
me_keel.update()
me_leading_edge_1 = bpy.data.meshes.new('leading_edge-1')
me_leading_edge_1.from_pydata([(0.01837, -1.759, 0.1237), (0.01299, -1.768, 0.0909), (1.125e-18, -1.796, 0.07518), (-0.01299, -1.826, 0.08571), (-0.01837, -1.841, 0.1163), (-0.01299, -1.832, 0.1491), (-3.375e-18, -1.804, 0.1648), (0.01299, -1.774, 0.1543), (-0.5563, -1.503, 0.1463), (-0.5618, -1.512, 0.1136), (-0.575, -1.54, 0.09811), (-0.5882, -1.57, 0.1089), (-0.5937, -1.585, 0.1396), (-0.5882, -1.575, 0.1723), (-0.575, -1.548, 0.1878), (-0.5618, -1.518, 0.177), (-1.13, -1.237, 0.1648), (-1.136, -1.247, 0.1323), (-1.15, -1.275, 0.1175), (-1.164, -1.304, 0.129), (-1.17, -1.318, 0.16), (-1.164, -1.308, 0.1925), (-1.15, -1.28, 0.2073), (-1.136, -1.251, 0.1959), (-1.704, -0.9514, 0.1766), (-1.71, -0.9621, 0.1445), (-1.725, -0.99, 0.1305), (-1.74, -1.019, 0.1428), (-1.746, -1.031, 0.1743), (-1.74, -1.02, 0.2064), (-1.725, -0.9926, 0.2204), (-1.71, -0.964, 0.2081), (-2.278, -0.6408, 0.18), (-2.284, -0.6523, 0.1482), (-2.3, -0.68, 0.135), (-2.316, -0.7077, 0.1482), (-2.322, -0.7192, 0.18), (-2.316, -0.7077, 0.2118), (-2.3, -0.68, 0.225), (-2.284, -0.6523, 0.2118), (-2.852, -0.3029, 0.1745), (-2.858, -0.315, 0.1429), (-2.875, -0.3424, 0.1304), (-2.892, -0.3692, 0.1443), (-2.898, -0.3797, 0.1764), (-2.892, -0.3676, 0.2079), (-2.875, -0.3402, 0.2204), (-2.858, -0.3134, 0.2066), (-3.425, 0.06041, 0.1608), (-3.433, 0.04799, 0.1295), (-3.45, 0.02077, 0.1175), (-3.467, -0.005308, 0.1318), (-3.475, -0.01496, 0.1641), (-3.467, -0.002545, 0.1954), (-3.45, 0.02467, 0.2074), (-3.433, 0.05075, 0.1931), (-4.0, 0.4433, 0.1409), (-4.007, 0.4307, 0.1098), (-4.025, 0.4037, 0.09803), (-4.043, 0.3781, 0.1126), (-4.05, 0.3689, 0.145), (-4.043, 0.3815, 0.1762), (-4.025, 0.4086, 0.1879), (-4.007, 0.4342, 0.1733), (-4.575, 0.837, 0.1178), (-4.582, 0.8243, 0.08671), (-4.6, 0.7974, 0.07508), (-4.618, 0.772, 0.08976), (-4.625, 0.763, 0.1222), (-4.618, 0.7757, 0.1533), (-4.6, 0.8026, 0.1649), (-4.582, 0.828, 0.1502)], [], [(0, 1, 9, 8), (1, 2, 10, 9), (2, 3, 11, 10), (3, 4, 12, 11), (4, 5, 13, 12), (5, 6, 14, 13), (6, 7, 15, 14), (7, 0, 8, 15), (8, 9, 17, 16), (9, 10, 18, 17), (10, 11, 19, 18), (11, 12, 20, 19), (12, 13, 21, 20), (13, 14, 22, 21), (14, 15, 23, 22), (15, 8, 16, 23), (16, 17, 25, 24), (17, 18, 26, 25), (18, 19, 27, 26), (19, 20, 28, 27), (20, 21, 29, 28), (21, 22, 30, 29), (22, 23, 31, 30), (23, 16, 24, 31), (24, 25, 33, 32), (25, 26, 34, 33), (26, 27, 35, 34), (27, 28, 36, 35), (28, 29, 37, 36), (29, 30, 38, 37), (30, 31, 39, 38), (31, 24, 32, 39), (32, 33, 41, 40), (33, 34, 42, 41), (34, 35, 43, 42), (35, 36, 44, 43), (36, 37, 45, 44), (37, 38, 46, 45), (38, 39, 47, 46), (39, 32, 40, 47), (40, 41, 49, 48), (41, 42, 50, 49), (42, 43, 51, 50), (43, 44, 52, 51), (44, 45, 53, 52), (45, 46, 54, 53), (46, 47, 55, 54), (47, 40, 48, 55), (48, 49, 57, 56), (49, 50, 58, 57), (50, 51, 59, 58), (51, 52, 60, 59), (52, 53, 61, 60), (53, 54, 62, 61), (54, 55, 63, 62), (55, 48, 56, 63), (56, 57, 65, 64), (57, 58, 66, 65), (58, 59, 67, 66), (59, 60, 68, 67), (60, 61, 69, 68), (61, 62, 70, 69), (62, 63, 71, 70), (63, 56, 64, 71), (0, 1, 2, 3, 4, 5, 6, 7), (64, 65, 66, 67, 68, 69, 70, 71)])
me_leading_edge_1.polygons.foreach_set('use_smooth', [True] * 66)
me_leading_edge_1.materials.append(mat_tube)
me_leading_edge_1.update()
me_crossbar_1 = bpy.data.meshes.new('crossbar-1')
me_crossbar_1.from_pydata([(0.001656, 0.05053, 0.04995), (-0.005246, 0.07059, 0.04118), (-0.009076, 0.07859, 0.02), (-0.007589, 0.06985, -0.001178), (-0.001656, 0.04947, -0.00995), (0.005246, 0.02941, -0.001178), (0.009076, 0.02141, 0.02), (0.007589, 0.03015, 0.04118), (-2.298, -0.6795, 0.1899), (-2.305, -0.6594, 0.1812), (-2.309, -0.6514, 0.16), (-2.308, -0.6602, 0.1388), (-2.302, -0.6805, 0.1301), (-2.295, -0.7006, 0.1388), (-2.291, -0.7086, 0.16), (-2.292, -0.6998, 0.1812)], [], [(0, 1, 9, 8), (1, 2, 10, 9), (2, 3, 11, 10), (3, 4, 12, 11), (4, 5, 13, 12), (5, 6, 14, 13), (6, 7, 15, 14), (7, 0, 8, 15), (0, 1, 2, 3, 4, 5, 6, 7), (8, 9, 10, 11, 12, 13, 14, 15)])
me_crossbar_1.polygons.foreach_set('use_smooth', [True] * 10)
me_crossbar_1.materials.append(mat_alloy)
me_crossbar_1.update()
me_leading_edge1 = bpy.data.meshes.new('leading_edge1')
me_leading_edge1.from_pydata([(0.01837, -1.841, 0.1163), (0.01299, -1.826, 0.08571), (1.125e-18, -1.796, 0.07518), (-0.01299, -1.768, 0.0909), (-0.01837, -1.759, 0.1237), (-0.01299, -1.774, 0.1543), (-3.375e-18, -1.804, 0.1648), (0.01299, -1.832, 0.1491), (0.5937, -1.585, 0.1396), (0.5882, -1.57, 0.1089), (0.575, -1.54, 0.09811), (0.5618, -1.512, 0.1136), (0.5563, -1.503, 0.1463), (0.5618, -1.518, 0.177), (0.575, -1.548, 0.1878), (0.5882, -1.575, 0.1723), (1.17, -1.318, 0.16), (1.164, -1.304, 0.129), (1.15, -1.275, 0.1175), (1.136, -1.247, 0.1323), (1.13, -1.237, 0.1648), (1.136, -1.251, 0.1959), (1.15, -1.28, 0.2073), (1.164, -1.308, 0.1925), (1.746, -1.031, 0.1743), (1.74, -1.019, 0.1428), (1.725, -0.99, 0.1305), (1.71, -0.9621, 0.1445), (1.704, -0.9514, 0.1766), (1.71, -0.964, 0.2081), (1.725, -0.9926, 0.2204), (1.74, -1.02, 0.2064), (2.322, -0.7192, 0.18), (2.316, -0.7077, 0.1482), (2.3, -0.68, 0.135), (2.284, -0.6523, 0.1482), (2.278, -0.6408, 0.18), (2.284, -0.6523, 0.2118), (2.3, -0.68, 0.225), (2.316, -0.7077, 0.2118), (2.898, -0.3797, 0.1764), (2.892, -0.3692, 0.1443), (2.875, -0.3424, 0.1304), (2.858, -0.315, 0.1429), (2.852, -0.3029, 0.1745), (2.858, -0.3134, 0.2066), (2.875, -0.3402, 0.2204), (2.892, -0.3676, 0.2079), (3.475, -0.01496, 0.1641), (3.467, -0.005308, 0.1318), (3.45, 0.02077, 0.1175), (3.433, 0.04799, 0.1295), (3.425, 0.06041, 0.1608), (3.433, 0.05075, 0.1931), (3.45, 0.02467, 0.2074), (3.467, -0.002545, 0.1954), (4.05, 0.3689, 0.145), (4.043, 0.3781, 0.1126), (4.025, 0.4037, 0.09803), (4.007, 0.4307, 0.1098), (4.0, 0.4433, 0.1409), (4.007, 0.4342, 0.1733), (4.025, 0.4086, 0.1879), (4.043, 0.3815, 0.1762), (4.625, 0.763, 0.1222), (4.618, 0.772, 0.08976), (4.6, 0.7974, 0.07508), (4.582, 0.8243, 0.08671), (4.575, 0.837, 0.1178), (4.582, 0.828, 0.1502), (4.6, 0.8026, 0.1649), (4.618, 0.7757, 0.1533)], [], [(0, 1, 9, 8), (1, 2, 10, 9), (2, 3, 11, 10), (3, 4, 12, 11), (4, 5, 13, 12), (5, 6, 14, 13), (6, 7, 15, 14), (7, 0, 8, 15), (8, 9, 17, 16), (9, 10, 18, 17), (10, 11, 19, 18), (11, 12, 20, 19), (12, 13, 21, 20), (13, 14, 22, 21), (14, 15, 23, 22), (15, 8, 16, 23), (16, 17, 25, 24), (17, 18, 26, 25), (18, 19, 27, 26), (19, 20, 28, 27), (20, 21, 29, 28), (21, 22, 30, 29), (22, 23, 31, 30), (23, 16, 24, 31), (24, 25, 33, 32), (25, 26, 34, 33), (26, 27, 35, 34), (27, 28, 36, 35), (28, 29, 37, 36), (29, 30, 38, 37), (30, 31, 39, 38), (31, 24, 32, 39), (32, 33, 41, 40), (33, 34, 42, 41), (34, 35, 43, 42), (35, 36, 44, 43), (36, 37, 45, 44), (37, 38, 46, 45), (38, 39, 47, 46), (39, 32, 40, 47), (40, 41, 49, 48), (41, 42, 50, 49), (42, 43, 51, 50), (43, 44, 52, 51), (44, 45, 53, 52), (45, 46, 54, 53), (46, 47, 55, 54), (47, 40, 48, 55), (48, 49, 57, 56), (49, 50, 58, 57), (50, 51, 59, 58), (51, 52, 60, 59), (52, 53, 61, 60), (53, 54, 62, 61), (54, 55, 63, 62), (55, 48, 56, 63), (56, 57, 65, 64), (57, 58, 66, 65), (58, 59, 67, 66), (59, 60, 68, 67), (60, 61, 69, 68), (61, 62, 70, 69), (62, 63, 71, 70), (63, 56, 64, 71), (0, 1, 2, 3, 4, 5, 6, 7), (64, 65, 66, 67, 68, 69, 70, 71)])
me_leading_edge1.polygons.foreach_set('use_smooth', [True] * 66)
me_leading_edge1.materials.append(mat_tube)
me_leading_edge1.update()
me_crossbar1 = bpy.data.meshes.new('crossbar1')
me_crossbar1.from_pydata([(-0.001656, 0.05053, 0.04995), (-0.007589, 0.03015, 0.04118), (-0.009076, 0.02141, 0.02), (-0.005246, 0.02941, -0.001178), (0.001656, 0.04947, -0.00995), (0.007589, 0.06985, -0.001178), (0.009076, 0.07859, 0.02), (0.005246, 0.07059, 0.04118), (2.298, -0.6795, 0.1899), (2.292, -0.6998, 0.1812), (2.291, -0.7086, 0.16), (2.295, -0.7006, 0.1388), (2.302, -0.6805, 0.1301), (2.308, -0.6602, 0.1388), (2.309, -0.6514, 0.16), (2.305, -0.6594, 0.1812)], [], [(0, 1, 9, 8), (1, 2, 10, 9), (2, 3, 11, 10), (3, 4, 12, 11), (4, 5, 13, 12), (5, 6, 14, 13), (6, 7, 15, 14), (7, 0, 8, 15), (0, 1, 2, 3, 4, 5, 6, 7), (8, 9, 10, 11, 12, 13, 14, 15)])
me_crossbar1.polygons.foreach_set('use_smooth', [True] * 10)
me_crossbar1.materials.append(mat_alloy)
me_crossbar1.update()
me_king_post = bpy.data.meshes.new('king_post')
me_king_post.from_pydata([(0.025, 0.25, 0.1), (0.01768, 0.2677, 0.1), (1.531e-18, 0.275, 0.1), (-0.01768, 0.2677, 0.1), (-0.025, 0.25, 0.1), (-0.01768, 0.2323, 0.1), (-4.592e-18, 0.225, 0.1), (0.01768, 0.2323, 0.1), (0.025, 0.25, 0.9), (0.01768, 0.2677, 0.9), (1.531e-18, 0.275, 0.9), (-0.01768, 0.2677, 0.9), (-0.025, 0.25, 0.9), (-0.01768, 0.2323, 0.9), (-4.592e-18, 0.225, 0.9), (0.01768, 0.2323, 0.9)], [], [(0, 1, 9, 8), (1, 2, 10, 9), (2, 3, 11, 10), (3, 4, 12, 11), (4, 5, 13, 12), (5, 6, 14, 13), (6, 7, 15, 14), (7, 0, 8, 15), (0, 1, 2, 3, 4, 5, 6, 7), (8, 9, 10, 11, 12, 13, 14, 15)])
me_king_post.polygons.foreach_set('use_smooth', [True] * 10)
me_king_post.materials.append(mat_alloy)
me_king_post.update()
me_nose_cone = bpy.data.meshes.new('nose_cone')
me_nose_cone.from_pydata([(0.06, -1.82, 0.12), (0.04854, -1.82, 0.08473), (0.01854, -1.82, 0.06294), (-0.01854, -1.82, 0.06294), (-0.04854, -1.82, 0.08473), (-0.06, -1.82, 0.12), (-0.04854, -1.82, 0.1553), (-0.01854, -1.82, 0.1771), (0.01854, -1.82, 0.1771), (0.04854, -1.82, 0.1553), (0.06, -1.62, 0.12), (0.04854, -1.62, 0.08473), (0.01854, -1.62, 0.06294), (-0.01854, -1.62, 0.06294), (-0.04854, -1.62, 0.08473), (-0.06, -1.62, 0.12), (-0.04854, -1.62, 0.1553), (-0.01854, -1.62, 0.1771), (0.01854, -1.62, 0.1771), (0.04854, -1.62, 0.1553)], [], [(0, 1, 11, 10), (1, 2, 12, 11), (2, 3, 13, 12), (3, 4, 14, 13), (4, 5, 15, 14), (5, 6, 16, 15), (6, 7, 17, 16), (7, 8, 18, 17), (8, 9, 19, 18), (9, 0, 10, 19), (0, 1, 2, 3, 4, 5, 6, 7, 8, 9), (19, 18, 17, 16, 15, 14, 13, 12, 11, 10)])
me_nose_cone.polygons.foreach_set('use_smooth', [True] * 12)
me_nose_cone.materials.append(mat_black)
me_nose_cone.update()
me_downtube_1 = bpy.data.meshes.new('downtube-1')
me_downtube_1.from_pydata([(0.0198, 0.1465, 0.05108), (0.014, 0.133, 0.05942), (3.278e-10, 0.1295, 0.0681), (-0.014, 0.138, 0.07203), (-0.0198, 0.1535, 0.06892), (-0.014, 0.167, 0.06058), (-3.278e-10, 0.1705, 0.0519), (0.014, 0.162, 0.04797), (-0.7302, -0.4235, -1.389), (-0.736, -0.437, -1.381), (-0.75, -0.4405, -1.372), (-0.764, -0.432, -1.368), (-0.7698, -0.4165, -1.371), (-0.764, -0.403, -1.379), (-0.75, -0.3995, -1.388), (-0.736, -0.408, -1.392)], [], [(0, 1, 9, 8), (1, 2, 10, 9), (2, 3, 11, 10), (3, 4, 12, 11), (4, 5, 13, 12), (5, 6, 14, 13), (6, 7, 15, 14), (7, 0, 8, 15), (7, 6, 5, 4, 3, 2, 1, 0), (8, 9, 10, 11, 12, 13, 14, 15)])
me_downtube_1.polygons.foreach_set('use_smooth', [True] * 10)
me_downtube_1.materials.append(mat_alloy)
me_downtube_1.update()
me_downtube1 = bpy.data.meshes.new('downtube1')
me_downtube1.from_pydata([(0.0198, 0.1535, 0.06892), (0.014, 0.138, 0.07203), (-3.278e-10, 0.1295, 0.0681), (-0.014, 0.133, 0.05942), (-0.0198, 0.1465, 0.05108), (-0.014, 0.162, 0.04797), (3.278e-10, 0.1705, 0.0519), (0.014, 0.167, 0.06058), (0.7698, -0.4165, -1.371), (0.764, -0.432, -1.368), (0.75, -0.4405, -1.372), (0.736, -0.437, -1.381), (0.7302, -0.4235, -1.389), (0.736, -0.408, -1.392), (0.75, -0.3995, -1.388), (0.764, -0.403, -1.379)], [], [(0, 1, 9, 8), (1, 2, 10, 9), (2, 3, 11, 10), (3, 4, 12, 11), (4, 5, 13, 12), (5, 6, 14, 13), (6, 7, 15, 14), (7, 0, 8, 15), (0, 1, 2, 3, 4, 5, 6, 7), (8, 9, 10, 11, 12, 13, 14, 15)])
me_downtube1.polygons.foreach_set('use_smooth', [True] * 10)
me_downtube1.materials.append(mat_alloy)
me_downtube1.update()
me_basebar = bpy.data.meshes.new('basebar')
me_basebar.from_pydata([(-0.75, -0.42, -1.358), (-0.75, -0.4356, -1.364), (-0.75, -0.442, -1.38), (-0.75, -0.4356, -1.396), (-0.75, -0.42, -1.402), (-0.75, -0.4044, -1.396), (-0.75, -0.398, -1.38), (-0.75, -0.4044, -1.364), (0.75, -0.42, -1.358), (0.75, -0.4356, -1.364), (0.75, -0.442, -1.38), (0.75, -0.4356, -1.396), (0.75, -0.42, -1.402), (0.75, -0.4044, -1.396), (0.75, -0.398, -1.38), (0.75, -0.4044, -1.364)], [], [(0, 1, 9, 8), (1, 2, 10, 9), (2, 3, 11, 10), (3, 4, 12, 11), (4, 5, 13, 12), (5, 6, 14, 13), (6, 7, 15, 14), (7, 0, 8, 15), (0, 1, 2, 3, 4, 5, 6, 7), (8, 9, 10, 11, 12, 13, 14, 15)])
me_basebar.polygons.foreach_set('use_smooth', [True] * 10)
me_basebar.materials.append(mat_black)
me_basebar.update()
me_rigging = bpy.data.meshes.new('rigging')
me_rigging.from_pydata([(-0.7453, -0.4188, -1.381), (-0.75, -0.4163, -1.377), (-0.7547, -0.4212, -1.379), (-0.75, -0.4237, -1.383), (0.004692, -1.799, 0.1187), (2.873e-19, -1.796, 0.1234), (-0.004692, -1.801, 0.1213), (-8.62e-19, -1.804, 0.1166), (-0.7452, -0.4211, -1.381), (-0.75, -0.4174, -1.384), (-0.7548, -0.4189, -1.379), (-0.75, -0.4226, -1.376), (0.004833, 1.999, 0.07934), (-3.725e-11, 2.003, 0.07572), (-0.004833, 2.001, 0.08066), (3.725e-11, 1.997, 0.08428), (-0.7467, -0.4203, -1.376), (-0.75, -0.415, -1.38), (-0.7533, -0.4197, -1.384), (-0.75, -0.425, -1.38), (-2.527, -0.5481, 0.183), (-2.53, -0.5428, 0.1797), (-2.533, -0.5475, 0.1755), (-2.53, -0.5528, 0.1789), (-0.7478, -0.4172, -1.377), (-0.75, -0.4161, -1.383), (-0.7522, -0.4228, -1.383), (-0.75, -0.4239, -1.377), (-4.598, 0.8028, 0.1235), (-4.6, 0.8039, 0.1168), (-4.602, 0.7972, 0.1165), (-4.6, 0.7961, 0.1232), (-0.00125, 0.2496, 0.9048), (-0.001504, 0.2548, 0.9), (0.00125, 0.2504, 0.8952), (0.001504, 0.2452, 0.9), (-2.531, -0.5482, 0.1841), (-2.532, -0.543, 0.1793), (-2.529, -0.5474, 0.1744), (-2.528, -0.5526, 0.1793), (-0.0008243, 0.2501, 0.9049), (0.0005936, 0.255, 0.9), (0.0008243, 0.2499, 0.8951), (-0.0005936, 0.245, 0.9), (-4.601, 0.8001, 0.1249), (-4.599, 0.805, 0.12), (-4.599, 0.7999, 0.1151), (-4.601, 0.795, 0.12), (0.7547, -0.4212, -1.379), (0.75, -0.4163, -1.377), (0.7453, -0.4188, -1.381), (0.75, -0.4237, -1.383), (0.004692, -1.801, 0.1213), (2.873e-19, -1.796, 0.1234), (-0.004692, -1.799, 0.1187), (-8.62e-19, -1.804, 0.1166), (0.7548, -0.4189, -1.379), (0.75, -0.4174, -1.384), (0.7452, -0.4211, -1.381), (0.75, -0.4226, -1.376), (0.004833, 2.001, 0.08066), (3.725e-11, 2.003, 0.07572), (-0.004833, 1.999, 0.07934), (-3.725e-11, 1.997, 0.08428), (0.7533, -0.4197, -1.384), (0.75, -0.415, -1.38), (0.7467, -0.4203, -1.376), (0.75, -0.425, -1.38), (2.533, -0.5475, 0.1755), (2.53, -0.5428, 0.1797), (2.527, -0.5481, 0.183), (2.53, -0.5528, 0.1789), (0.7522, -0.4228, -1.383), (0.75, -0.4161, -1.383), (0.7478, -0.4172, -1.377), (0.75, -0.4239, -1.377), (4.602, 0.7972, 0.1165), (4.6, 0.8039, 0.1168), (4.598, 0.8028, 0.1235), (4.6, 0.7961, 0.1232), (0.00125, 0.2496, 0.9048), (-0.001504, 0.2452, 0.9), (-0.00125, 0.2504, 0.8952), (0.001504, 0.2548, 0.9), (2.531, -0.5482, 0.1841), (2.528, -0.5526, 0.1793), (2.529, -0.5474, 0.1744), (2.532, -0.543, 0.1793), (0.0008243, 0.2501, 0.9049), (0.0005936, 0.245, 0.9), (-0.0008243, 0.2499, 0.8951), (-0.0005936, 0.255, 0.9), (4.601, 0.8001, 0.1249), (4.601, 0.795, 0.12), (4.599, 0.7999, 0.1151), (4.599, 0.805, 0.12), (0.005, 0.25, 0.9), (3.062e-19, 0.2482, 0.9047), (-0.005, 0.25, 0.9), (-9.185e-19, 0.2518, 0.8953), (0.005, -1.8, 0.12), (3.062e-19, -1.802, 0.1247), (-0.005, -1.8, 0.12), (-9.185e-19, -1.798, 0.1153), (0.005, 0.25, 0.9), (3.062e-19, 0.2479, 0.8955), (-0.005, 0.25, 0.9), (-9.185e-19, 0.2521, 0.9045), (0.005, 2.0, 0.08), (3.062e-19, 1.998, 0.07547), (-0.005, 2.0, 0.08), (-9.185e-19, 2.002, 0.08453)], [], [(0, 1, 5, 4), (1, 2, 6, 5), (2, 3, 7, 6), (3, 0, 4, 7), (0, 1, 2, 3), (7, 6, 5, 4), (8, 9, 13, 12), (9, 10, 14, 13), (10, 11, 15, 14), (11, 8, 12, 15), (11, 10, 9, 8), (15, 14, 13, 12), (16, 17, 21, 20), (17, 18, 22, 21), (18, 19, 23, 22), (19, 16, 20, 23), (16, 17, 18, 19), (23, 22, 21, 20), (24, 25, 29, 28), (25, 26, 30, 29), (26, 27, 31, 30), (27, 24, 28, 31), (24, 25, 26, 27), (31, 30, 29, 28), (32, 33, 37, 36), (33, 34, 38, 37), (34, 35, 39, 38), (35, 32, 36, 39), (32, 33, 34, 35), (36, 37, 38, 39), (40, 41, 45, 44), (41, 42, 46, 45), (42, 43, 47, 46), (43, 40, 44, 47), (43, 42, 41, 40), (44, 45, 46, 47), (48, 49, 53, 52), (49, 50, 54, 53), (50, 51, 55, 54), (51, 48, 52, 55), (48, 49, 50, 51), (55, 54, 53, 52), (56, 57, 61, 60), (57, 58, 62, 61), (58, 59, 63, 62), (59, 56, 60, 63), (59, 58, 57, 56), (63, 62, 61, 60), (64, 65, 69, 68), (65, 66, 70, 69), (66, 67, 71, 70), (67, 64, 68, 71), (67, 66, 65, 64), (71, 70, 69, 68), (72, 73, 77, 76), (73, 74, 78, 77), (74, 75, 79, 78), (75, 72, 76, 79), (72, 73, 74, 75), (79, 78, 77, 76), (80, 81, 85, 84), (81, 82, 86, 85), (82, 83, 87, 86), (83, 80, 84, 87), (80, 81, 82, 83), (84, 85, 86, 87), (88, 89, 93, 92), (89, 90, 94, 93), (90, 91, 95, 94), (91, 88, 92, 95), (88, 89, 90, 91), (95, 94, 93, 92), (96, 97, 101, 100), (97, 98, 102, 101), (98, 99, 103, 102), (99, 96, 100, 103), (99, 98, 97, 96), (100, 101, 102, 103), (104, 105, 109, 108), (105, 106, 110, 109), (106, 107, 111, 110), (107, 104, 108, 111), (104, 105, 106, 107), (111, 110, 109, 108)])
me_rigging.polygons.foreach_set('use_smooth', [True] * 84)
me_rigging.materials.append(mat_wire)
me_rigging.update()
me_hang_strap = bpy.data.meshes.new('hang_strap')
me_hang_strap.from_pydata([(0.012, 0.3, 0.06), (7.348e-19, 0.2881, 0.05879), (-0.012, 0.3, 0.06), (-2.204e-18, 0.3119, 0.06121), (0.012, 0.42, -1.12), (7.348e-19, 0.4081, -1.121), (-0.012, 0.42, -1.12), (-2.204e-18, 0.4319, -1.119)], [], [(0, 1, 5, 4), (1, 2, 6, 5), (2, 3, 7, 6), (3, 0, 4, 7), (0, 1, 2, 3), (4, 5, 6, 7)])
me_hang_strap.polygons.foreach_set('use_smooth', [True] * 6)
me_hang_strap.materials.append(mat_strap)
me_hang_strap.update()
me_lines = bpy.data.meshes.new('lines')
me_lines.from_pydata([(0.01117, 0.4193, -1.124), (4.47e-11, 0.4081, -1.118), (-0.01117, 0.4207, -1.116), (-4.47e-11, 0.4319, -1.122), (-0.4388, 0.2493, -2.254), (-0.45, 0.2381, -2.248), (-0.4612, 0.2507, -2.246), (-0.45, 0.2619, -2.252), (0.01117, 0.4207, -1.116), (-4.47e-11, 0.4081, -1.118), (-0.01117, 0.4193, -1.124), (4.47e-11, 0.4319, -1.122), (0.4612, 0.2507, -2.246), (0.45, 0.2381, -2.248), (0.4388, 0.2493, -2.254), (0.45, 0.2619, -2.252)], [], [(0, 1, 5, 4), (1, 2, 6, 5), (2, 3, 7, 6), (3, 0, 4, 7), (0, 1, 2, 3), (4, 5, 6, 7), (8, 9, 13, 12), (9, 10, 14, 13), (10, 11, 15, 14), (11, 8, 12, 15), (8, 9, 10, 11), (12, 13, 14, 15)])
me_lines.polygons.foreach_set('use_smooth', [True] * 12)
me_lines.materials.append(mat_wire)
me_lines.update()

# ---- objects
ob_glider = bpy.data.objects.new('glider', None)
ob_sail = bpy.data.objects.new('sail', me_sail)
ob_keel = bpy.data.objects.new('keel', me_keel)
ob_leading_edge_1 = bpy.data.objects.new('leading_edge-1', me_leading_edge_1)
ob_crossbar_1 = bpy.data.objects.new('crossbar-1', me_crossbar_1)
ob_leading_edge1 = bpy.data.objects.new('leading_edge1', me_leading_edge1)
ob_crossbar1 = bpy.data.objects.new('crossbar1', me_crossbar1)
ob_king_post = bpy.data.objects.new('king_post', me_king_post)
ob_nose_cone = bpy.data.objects.new('nose_cone', me_nose_cone)
ob_downtube_1 = bpy.data.objects.new('downtube-1', me_downtube_1)
ob_downtube1 = bpy.data.objects.new('downtube1', me_downtube1)
ob_basebar = bpy.data.objects.new('basebar', me_basebar)
ob_rigging = bpy.data.objects.new('rigging', me_rigging)
ob_hang_strap = bpy.data.objects.new('hang_strap', me_hang_strap)
ob_tether = bpy.data.objects.new('tether', None)
ob_lines = bpy.data.objects.new('lines', me_lines)
ob_harness = bpy.data.objects.new('harness', None)
ob_grip_left = bpy.data.objects.new('grip_left', None)
ob_grip_right = bpy.data.objects.new('grip_right', None)

# ---- transforms, parenting, visibility, modifiers, constraints
ob_glider.location = (0.0, -0.0, 0.0)
ob_glider.empty_display_size = 0.05
ob_sail.parent = ob_glider
ob_sail.location = (0.0, -0.0, 0.0)
_m = ob_sail.modifiers.new('skin', 'SOLIDIFY')
_m.thickness = 0.02
_m.material_offset = 5
_m.material_offset_rim = 5
_m = ob_sail.modifiers.new('smooth', 'SUBSURF')
_m.render_levels = 1
ob_keel.parent = ob_glider
ob_keel.location = (0.0, -0.0, 0.0)
_m = ob_keel.modifiers.new('smooth', 'SUBSURF')
_m.render_levels = 1
ob_leading_edge_1.parent = ob_glider
ob_leading_edge_1.location = (0.0, -0.0, 0.0)
_m = ob_leading_edge_1.modifiers.new('smooth', 'SUBSURF')
_m.render_levels = 1
ob_crossbar_1.parent = ob_glider
ob_crossbar_1.location = (0.0, -0.0, 0.0)
_m = ob_crossbar_1.modifiers.new('smooth', 'SUBSURF')
_m.render_levels = 1
ob_leading_edge1.parent = ob_glider
ob_leading_edge1.location = (0.0, -0.0, 0.0)
_m = ob_leading_edge1.modifiers.new('smooth', 'SUBSURF')
_m.render_levels = 1
ob_crossbar1.parent = ob_glider
ob_crossbar1.location = (0.0, -0.0, 0.0)
_m = ob_crossbar1.modifiers.new('smooth', 'SUBSURF')
_m.render_levels = 1
ob_king_post.parent = ob_glider
ob_king_post.location = (0.0, -0.0, 0.0)
_m = ob_king_post.modifiers.new('smooth', 'SUBSURF')
_m.render_levels = 1
ob_nose_cone.parent = ob_glider
ob_nose_cone.location = (0.0, -0.0, 0.0)
_m = ob_nose_cone.modifiers.new('smooth', 'SUBSURF')
_m.render_levels = 1
ob_downtube_1.parent = ob_glider
ob_downtube_1.location = (0.0, -0.0, 0.0)
_m = ob_downtube_1.modifiers.new('smooth', 'SUBSURF')
_m.render_levels = 1
ob_downtube1.parent = ob_glider
ob_downtube1.location = (0.0, -0.0, 0.0)
_m = ob_downtube1.modifiers.new('smooth', 'SUBSURF')
_m.render_levels = 1
ob_basebar.parent = ob_glider
ob_basebar.location = (0.0, -0.0, 0.0)
_m = ob_basebar.modifiers.new('smooth', 'SUBSURF')
_m.render_levels = 1
ob_rigging.parent = ob_glider
ob_rigging.location = (0.0, -0.0, 0.0)
ob_hang_strap.parent = ob_glider
ob_hang_strap.location = (0.0, -0.0, 0.0)
ob_tether.location = (0.0, -0.0, 0.0)
ob_tether.empty_display_size = 0.05
ob_lines.parent = ob_tether
ob_lines.location = (0.0, -0.0, 0.0)
ob_harness.location = (0.0, 0.42, -1.12)
ob_harness.empty_display_size = 0.05
ob_grip_left.location = (-0.36, -0.42, -1.38)
ob_grip_left.empty_display_size = 0.05
ob_grip_right.location = (0.36, -0.42, -1.38)
ob_grip_right.empty_display_size = 0.05

# ---- collection membership
col_glider.objects.link(ob_glider)
col_glider.objects.link(ob_sail)
col_glider.objects.link(ob_keel)
col_glider.objects.link(ob_leading_edge_1)
col_glider.objects.link(ob_crossbar_1)
col_glider.objects.link(ob_leading_edge1)
col_glider.objects.link(ob_crossbar1)
col_glider.objects.link(ob_king_post)
col_glider.objects.link(ob_nose_cone)
col_glider.objects.link(ob_downtube_1)
col_glider.objects.link(ob_downtube1)
col_glider.objects.link(ob_basebar)
col_glider.objects.link(ob_rigging)
col_glider.objects.link(ob_hang_strap)
col_glider.objects.link(ob_tether)
col_glider.objects.link(ob_lines)
col_glider.objects.link(ob_harness)
col_glider.objects.link(ob_grip_left)
col_glider.objects.link(ob_grip_right)

# ---- scene / render settings (as saved in the file)
scene.frame_start = 1; scene.frame_end = 250; scene.frame_set(1)
scene.render.engine = 'BLENDER_EEVEE_NEXT'
scene.render.bake_bias = 0.0
scene.render.bake_samples = 0
scene.render.compositor_device = 'GPU'
scene.eevee.use_volume_custom_range = False
scene.eevee.fast_gi_thickness_near = 0.1
scene.eevee.fast_gi_thickness_far = 0.0
scene.eevee.ray_tracing_options.screen_trace_thickness = 0.1
bpy.context.view_layer.update()

# ---- added for rendering (the .blend has no active camera and no usable light): camera, sun + grey world if the file has none
cam_auto = bpy.data.cameras.new('AutoCamera')
cam_auto.lens = 50.0
cam_auto.sensor_width = 36.0
cam_auto.clip_end = 1000.0
ob_auto_camera = bpy.data.objects.new('AutoCamera', cam_auto)
scene.collection.objects.link(ob_auto_camera)
ob_auto_camera.location = (9.71852, -11.5814, 7.1001)
ob_auto_camera.rotation_euler = (1.09748, -7.21219e-08, 0.694738)
scene.camera = ob_auto_camera
light_auto_sun = bpy.data.lights.new('AutoSun', 'SUN')
light_auto_sun.energy = 3.0
light_auto_sun.angle = 0.0523599
ob_auto_sun = bpy.data.objects.new('AutoSun', light_auto_sun)
scene.collection.objects.link(ob_auto_sun)
ob_auto_sun.rotation_euler = (0.872665, 0.174533, 0.523599)
if scene.world is None:
    world_auto = bpy.data.worlds.new('AutoWorld')
    world_auto.color = (0.3, 0.3, 0.3)
    scene.world = world_auto
bpy.context.view_layer.update()
